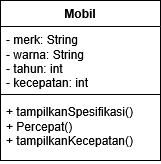

The diagram above was exported from draw.io. Its source (the exported page's mxGraphModel, read from the mxfile embedded in the PNG):
<mxGraphModel dx="786" dy="419" grid="1" gridSize="10" guides="1" tooltips="1" connect="1" arrows="1" fold="1" page="1" pageScale="1" pageWidth="1654" pageHeight="1169" math="0" shadow="0">
  <root>
    <mxCell id="0" />
    <mxCell id="1" parent="0" />
    <mxCell id="DZPXfAjg8PfXCEK7Hhk7-1" parent="1" style="swimlane;fontStyle=1;align=center;verticalAlign=top;childLayout=stackLayout;horizontal=1;startSize=26;horizontalStack=0;resizeParent=1;resizeParentMax=0;resizeLast=0;collapsible=1;marginBottom=0;whiteSpace=wrap;html=1;" value="Mobil" vertex="1">
      <mxGeometry height="160" width="160" x="270" y="40" as="geometry" />
    </mxCell>
    <mxCell id="DZPXfAjg8PfXCEK7Hhk7-2" parent="DZPXfAjg8PfXCEK7Hhk7-1" style="text;strokeColor=none;fillColor=none;align=left;verticalAlign=top;spacingLeft=4;spacingRight=4;overflow=hidden;rotatable=0;points=[[0,0.5],[1,0.5]];portConstraint=eastwest;whiteSpace=wrap;html=1;" value="&lt;div&gt;- merk: String&lt;/div&gt;&lt;div&gt;- warna: String&lt;/div&gt;&lt;div&gt;- tahun: int&lt;/div&gt;&lt;div&gt;- kecepatan: int&lt;/div&gt;" vertex="1">
      <mxGeometry height="64" width="160" y="26" as="geometry" />
    </mxCell>
    <mxCell id="DZPXfAjg8PfXCEK7Hhk7-3" parent="DZPXfAjg8PfXCEK7Hhk7-1" style="line;strokeWidth=1;fillColor=none;align=left;verticalAlign=middle;spacingTop=-1;spacingLeft=3;spacingRight=3;rotatable=0;labelPosition=right;points=[];portConstraint=eastwest;strokeColor=inherit;" value="" vertex="1">
      <mxGeometry height="8" width="160" y="90" as="geometry" />
    </mxCell>
    <mxCell id="DZPXfAjg8PfXCEK7Hhk7-4" parent="DZPXfAjg8PfXCEK7Hhk7-1" style="text;strokeColor=none;fillColor=none;align=left;verticalAlign=top;spacingLeft=4;spacingRight=4;overflow=hidden;rotatable=0;points=[[0,0.5],[1,0.5]];portConstraint=eastwest;whiteSpace=wrap;html=1;" value="&lt;div&gt;+ tampilkanSpesifikasi()&lt;/div&gt;&lt;div&gt;+ Percepat()&lt;/div&gt;&lt;div&gt;+ tampilkanKecepatan()&lt;/div&gt;" vertex="1">
      <mxGeometry height="62" width="160" y="98" as="geometry" />
    </mxCell>
  </root>
</mxGraphModel>